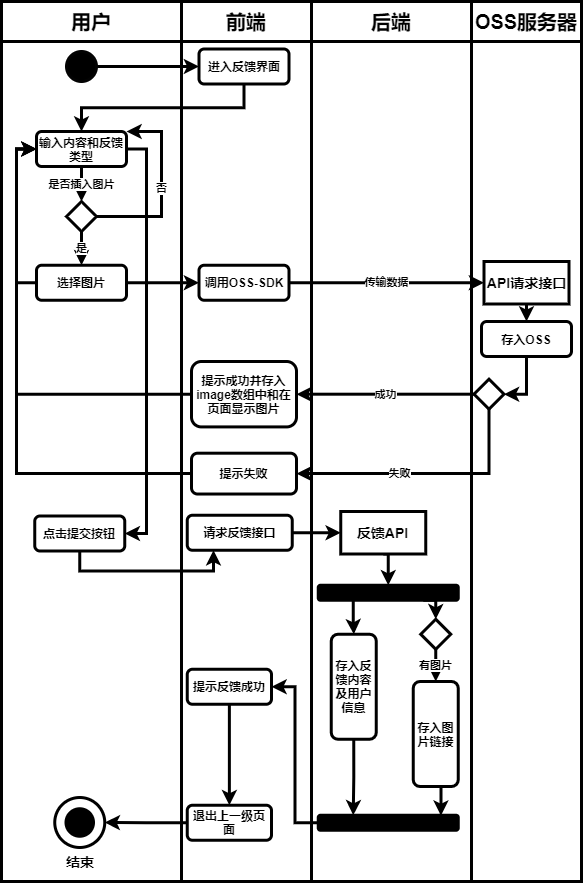

The diagram above was exported from draw.io. Its source (the exported page's mxGraphModel, read from the mxfile embedded in the PNG):
<mxGraphModel dx="1454" dy="596" grid="1" gridSize="10" guides="1" tooltips="1" connect="1" arrows="1" fold="1" page="1" pageScale="1" pageWidth="827" pageHeight="1169" math="0" shadow="0">
  <root>
    <mxCell id="0" />
    <mxCell id="1" parent="0" />
    <mxCell id="2" value="" style="rounded=0;whiteSpace=wrap;html=1;strokeWidth=3;fontStyle=1" vertex="1" parent="1">
      <mxGeometry x="370" y="80" width="160" height="840" as="geometry" />
    </mxCell>
    <mxCell id="3" value="" style="rounded=0;whiteSpace=wrap;html=1;strokeWidth=3;fontStyle=1" vertex="1" parent="1">
      <mxGeometry x="60" y="80" width="180" height="840" as="geometry" />
    </mxCell>
    <mxCell id="4" value="" style="rounded=0;whiteSpace=wrap;html=1;strokeWidth=3;fontStyle=1" vertex="1" parent="1">
      <mxGeometry x="240" y="80" width="130" height="840" as="geometry" />
    </mxCell>
    <mxCell id="5" value="用户" style="rounded=0;whiteSpace=wrap;html=1;strokeWidth=3;fontStyle=1;fontSize=20;" vertex="1" parent="1">
      <mxGeometry x="60" y="40" width="180" height="40" as="geometry" />
    </mxCell>
    <mxCell id="6" value="前端" style="rounded=0;whiteSpace=wrap;html=1;strokeWidth=3;fontStyle=1;fontSize=20;" vertex="1" parent="1">
      <mxGeometry x="240" y="40" width="130" height="40" as="geometry" />
    </mxCell>
    <mxCell id="7" value="后端" style="rounded=0;whiteSpace=wrap;html=1;strokeWidth=3;fontStyle=1;fontSize=20;" vertex="1" parent="1">
      <mxGeometry x="370" y="40" width="160" height="40" as="geometry" />
    </mxCell>
    <mxCell id="8" style="edgeStyle=orthogonalEdgeStyle;rounded=0;orthogonalLoop=1;jettySize=auto;html=1;exitX=1;exitY=0.5;exitDx=0;exitDy=0;entryX=0;entryY=0.5;entryDx=0;entryDy=0;strokeWidth=3;fontStyle=1" edge="1" parent="1" source="9" target="11">
      <mxGeometry relative="1" as="geometry" />
    </mxCell>
    <mxCell id="9" value="" style="ellipse;whiteSpace=wrap;html=1;aspect=fixed;background=black;strokeColor=#030303;fillColor=#000000;strokeWidth=3;fontStyle=1" vertex="1" parent="1">
      <mxGeometry x="125" y="90" width="30" height="30" as="geometry" />
    </mxCell>
    <mxCell id="10" style="edgeStyle=orthogonalEdgeStyle;rounded=0;orthogonalLoop=1;jettySize=auto;html=1;exitX=0.5;exitY=1;exitDx=0;exitDy=0;strokeWidth=3;fontStyle=1" edge="1" parent="1" source="11" target="16">
      <mxGeometry relative="1" as="geometry" />
    </mxCell>
    <mxCell id="11" value="进入反馈界面" style="rounded=1;whiteSpace=wrap;html=1;strokeWidth=3;fontStyle=1" vertex="1" parent="1">
      <mxGeometry x="257.5" y="87.5" width="90" height="35" as="geometry" />
    </mxCell>
    <mxCell id="12" value="" style="ellipse;whiteSpace=wrap;html=1;aspect=fixed;rounded=1;strokeColor=#000000;strokeWidth=3;fillColor=none;gradientColor=none;fontSize=14;fontStyle=1" vertex="1" parent="1">
      <mxGeometry x="113.25" y="836" width="50" height="50" as="geometry" />
    </mxCell>
    <mxCell id="13" value="" style="ellipse;whiteSpace=wrap;html=1;aspect=fixed;rounded=1;strokeWidth=3;fontSize=14;fillColor=#000000;fontStyle=1" vertex="1" parent="1">
      <mxGeometry x="124.5" y="847.25" width="27.5" height="27.5" as="geometry" />
    </mxCell>
    <mxCell id="14" value="结束" style="text;html=1;strokeColor=none;fillColor=none;align=center;verticalAlign=middle;whiteSpace=wrap;rounded=0;fontSize=14;strokeWidth=3;fontStyle=1" vertex="1" parent="1">
      <mxGeometry x="119.25" y="890" width="40" height="20" as="geometry" />
    </mxCell>
    <mxCell id="15" style="edgeStyle=orthogonalEdgeStyle;rounded=0;orthogonalLoop=1;jettySize=auto;html=1;exitX=1;exitY=0.5;exitDx=0;exitDy=0;entryX=1;entryY=0.5;entryDx=0;entryDy=0;strokeWidth=3;fontStyle=1" edge="1" parent="1" source="16" target="23">
      <mxGeometry relative="1" as="geometry" />
    </mxCell>
    <mxCell id="16" value="输入内容和反馈类型" style="rounded=1;whiteSpace=wrap;html=1;strokeWidth=3;fontStyle=1" vertex="1" parent="1">
      <mxGeometry x="95" y="170" width="90" height="35" as="geometry" />
    </mxCell>
    <mxCell id="17" style="edgeStyle=orthogonalEdgeStyle;rounded=0;orthogonalLoop=1;jettySize=auto;html=1;exitX=0;exitY=0.5;exitDx=0;exitDy=0;entryX=0;entryY=0.5;entryDx=0;entryDy=0;strokeWidth=3;fontStyle=1" edge="1" parent="1" source="19" target="16">
      <mxGeometry relative="1" as="geometry" />
    </mxCell>
    <mxCell id="18" style="edgeStyle=orthogonalEdgeStyle;rounded=0;orthogonalLoop=1;jettySize=auto;html=1;exitX=1;exitY=0.5;exitDx=0;exitDy=0;entryX=0;entryY=0.5;entryDx=0;entryDy=0;strokeWidth=3;fontStyle=1" edge="1" parent="1" source="19" target="25">
      <mxGeometry relative="1" as="geometry" />
    </mxCell>
    <mxCell id="19" value="选择图片" style="rounded=1;whiteSpace=wrap;html=1;strokeWidth=3;fontStyle=1" vertex="1" parent="1">
      <mxGeometry x="95" y="303.75" width="90" height="35" as="geometry" />
    </mxCell>
    <mxCell id="20" value="" style="rounded=0;whiteSpace=wrap;html=1;strokeWidth=3;fontStyle=1" vertex="1" parent="1">
      <mxGeometry x="530" y="80" width="110" height="840" as="geometry" />
    </mxCell>
    <mxCell id="21" value="OSS服务器" style="rounded=0;whiteSpace=wrap;html=1;strokeWidth=3;fontStyle=1;fontSize=20;" vertex="1" parent="1">
      <mxGeometry x="530" y="40" width="110" height="40" as="geometry" />
    </mxCell>
    <mxCell id="22" style="edgeStyle=orthogonalEdgeStyle;rounded=0;orthogonalLoop=1;jettySize=auto;html=1;exitX=0.5;exitY=1;exitDx=0;exitDy=0;entryX=0.25;entryY=1;entryDx=0;entryDy=0;strokeWidth=3;fontStyle=1" edge="1" parent="1" source="23" target="33">
      <mxGeometry relative="1" as="geometry" />
    </mxCell>
    <mxCell id="23" value="点击提交按钮" style="rounded=1;whiteSpace=wrap;html=1;strokeWidth=3;fontStyle=1" vertex="1" parent="1">
      <mxGeometry x="93.25" y="554.5" width="90" height="35" as="geometry" />
    </mxCell>
    <mxCell id="24" value="传输数据" style="edgeStyle=orthogonalEdgeStyle;rounded=0;orthogonalLoop=1;jettySize=auto;html=1;exitX=1;exitY=0.5;exitDx=0;exitDy=0;strokeWidth=3;fontStyle=1" edge="1" parent="1" source="25" target="27">
      <mxGeometry relative="1" as="geometry" />
    </mxCell>
    <mxCell id="25" value="调用OSS-SDK" style="rounded=1;whiteSpace=wrap;html=1;strokeWidth=3;fontStyle=1" vertex="1" parent="1">
      <mxGeometry x="257.5" y="303.75" width="90" height="35" as="geometry" />
    </mxCell>
    <mxCell id="26" style="edgeStyle=orthogonalEdgeStyle;rounded=0;orthogonalLoop=1;jettySize=auto;html=1;exitX=0.5;exitY=1;exitDx=0;exitDy=0;entryX=0.5;entryY=0;entryDx=0;entryDy=0;strokeWidth=3;fontStyle=1" edge="1" parent="1" source="27" target="29">
      <mxGeometry relative="1" as="geometry" />
    </mxCell>
    <mxCell id="27" value="API请求接口" style="rounded=0;whiteSpace=wrap;html=1;fontSize=14;strokeWidth=3;fontStyle=1" vertex="1" parent="1">
      <mxGeometry x="542.5" y="300" width="85" height="42.5" as="geometry" />
    </mxCell>
    <mxCell id="28" style="edgeStyle=orthogonalEdgeStyle;rounded=0;orthogonalLoop=1;jettySize=auto;html=1;exitX=0.5;exitY=1;exitDx=0;exitDy=0;entryX=1;entryY=0.5;entryDx=0;entryDy=0;strokeWidth=3;fontStyle=1" edge="1" parent="1" source="29" target="36">
      <mxGeometry relative="1" as="geometry" />
    </mxCell>
    <mxCell id="29" value="存入OSS" style="rounded=1;whiteSpace=wrap;html=1;strokeWidth=3;fontStyle=1" vertex="1" parent="1">
      <mxGeometry x="540" y="360" width="90" height="35" as="geometry" />
    </mxCell>
    <mxCell id="30" style="edgeStyle=orthogonalEdgeStyle;rounded=0;orthogonalLoop=1;jettySize=auto;html=1;exitX=0;exitY=0.5;exitDx=0;exitDy=0;entryX=0;entryY=0.5;entryDx=0;entryDy=0;strokeWidth=3;fontStyle=1" edge="1" parent="1" source="31" target="16">
      <mxGeometry relative="1" as="geometry" />
    </mxCell>
    <mxCell id="31" value="提示成功并存入image数组中和在页面显示图片" style="rounded=1;whiteSpace=wrap;html=1;strokeWidth=3;fontStyle=1" vertex="1" parent="1">
      <mxGeometry x="250" y="399.99999999999994" width="105" height="65.41" as="geometry" />
    </mxCell>
    <mxCell id="32" style="edgeStyle=orthogonalEdgeStyle;rounded=0;orthogonalLoop=1;jettySize=auto;html=1;exitX=1;exitY=0.5;exitDx=0;exitDy=0;entryX=0;entryY=0.5;entryDx=0;entryDy=0;strokeWidth=3;fontStyle=1" edge="1" parent="1" source="33" target="50">
      <mxGeometry relative="1" as="geometry" />
    </mxCell>
    <mxCell id="33" value="请求反馈接口" style="rounded=1;whiteSpace=wrap;html=1;strokeWidth=3;fontStyle=1" vertex="1" parent="1">
      <mxGeometry x="245.75" y="553.75" width="105" height="35" as="geometry" />
    </mxCell>
    <mxCell id="34" value="成功" style="edgeStyle=orthogonalEdgeStyle;rounded=0;orthogonalLoop=1;jettySize=auto;html=1;exitX=0;exitY=0.5;exitDx=0;exitDy=0;entryX=1;entryY=0.5;entryDx=0;entryDy=0;strokeWidth=3;fontStyle=1" edge="1" parent="1" source="36" target="31">
      <mxGeometry relative="1" as="geometry" />
    </mxCell>
    <mxCell id="35" value="失败" style="edgeStyle=orthogonalEdgeStyle;rounded=0;orthogonalLoop=1;jettySize=auto;html=1;exitX=0.5;exitY=1;exitDx=0;exitDy=0;entryX=1;entryY=0.5;entryDx=0;entryDy=0;strokeWidth=3;fontStyle=1" edge="1" parent="1" source="36" target="38">
      <mxGeometry x="0.1967" relative="1" as="geometry">
        <mxPoint as="offset" />
      </mxGeometry>
    </mxCell>
    <mxCell id="36" value="" style="rhombus;whiteSpace=wrap;html=1;strokeWidth=3;fontStyle=1" vertex="1" parent="1">
      <mxGeometry x="532.5" y="417.7" width="30" height="30" as="geometry" />
    </mxCell>
    <mxCell id="37" style="edgeStyle=orthogonalEdgeStyle;rounded=0;orthogonalLoop=1;jettySize=auto;html=1;exitX=0;exitY=0.5;exitDx=0;exitDy=0;entryX=0;entryY=0.5;entryDx=0;entryDy=0;strokeWidth=3;fontStyle=1" edge="1" parent="1" source="38" target="16">
      <mxGeometry relative="1" as="geometry" />
    </mxCell>
    <mxCell id="38" value="提示失败" style="rounded=1;whiteSpace=wrap;html=1;strokeWidth=3;fontStyle=1" vertex="1" parent="1">
      <mxGeometry x="250" y="491.7" width="105" height="40.83" as="geometry" />
    </mxCell>
    <mxCell id="39" style="edgeStyle=orthogonalEdgeStyle;rounded=0;orthogonalLoop=1;jettySize=auto;html=1;exitX=1;exitY=0.5;exitDx=0;exitDy=0;entryX=0.25;entryY=0;entryDx=0;entryDy=0;strokeWidth=3;fontStyle=1" edge="1" parent="1" source="40" target="59">
      <mxGeometry relative="1" as="geometry" />
    </mxCell>
    <mxCell id="40" value="存入反馈内容及用户信息" style="rounded=1;whiteSpace=wrap;html=1;direction=south;strokeWidth=3;fontStyle=1" vertex="1" parent="1">
      <mxGeometry x="389.75" y="672.75" width="45" height="105" as="geometry" />
    </mxCell>
    <mxCell id="41" style="edgeStyle=orthogonalEdgeStyle;rounded=0;orthogonalLoop=1;jettySize=auto;html=1;exitX=0.5;exitY=1;exitDx=0;exitDy=0;entryX=0.5;entryY=0;entryDx=0;entryDy=0;strokeWidth=3;fontStyle=1" edge="1" parent="1" source="42" target="44">
      <mxGeometry relative="1" as="geometry" />
    </mxCell>
    <mxCell id="42" value="提示反馈成功" style="rounded=1;whiteSpace=wrap;html=1;strokeWidth=3;fontStyle=1" vertex="1" parent="1">
      <mxGeometry x="245.75" y="707.75" width="84.25" height="35" as="geometry" />
    </mxCell>
    <mxCell id="43" style="edgeStyle=orthogonalEdgeStyle;rounded=0;orthogonalLoop=1;jettySize=auto;html=1;exitX=0;exitY=0.5;exitDx=0;exitDy=0;entryX=1;entryY=0.5;entryDx=0;entryDy=0;strokeWidth=3;fontStyle=1" edge="1" parent="1" source="44" target="12">
      <mxGeometry relative="1" as="geometry" />
    </mxCell>
    <mxCell id="44" value="退出上一级页面" style="rounded=1;whiteSpace=wrap;html=1;strokeWidth=3;fontStyle=1" vertex="1" parent="1">
      <mxGeometry x="245.75" y="843.75" width="84.25" height="35" as="geometry" />
    </mxCell>
    <mxCell id="45" value="是否插入图片" style="edgeStyle=orthogonalEdgeStyle;rounded=0;orthogonalLoop=1;jettySize=auto;html=1;exitX=0.5;exitY=1;exitDx=0;exitDy=0;entryX=0.5;entryY=0;entryDx=0;entryDy=0;strokeWidth=3;fontStyle=1" edge="1" parent="1" source="16" target="48">
      <mxGeometry relative="1" as="geometry">
        <mxPoint x="140" y="205" as="sourcePoint" />
      </mxGeometry>
    </mxCell>
    <mxCell id="46" value="是" style="edgeStyle=orthogonalEdgeStyle;rounded=0;orthogonalLoop=1;jettySize=auto;html=1;exitX=0.5;exitY=1;exitDx=0;exitDy=0;entryX=0.5;entryY=0;entryDx=0;entryDy=0;strokeWidth=3;fontStyle=1" edge="1" parent="1" source="48" target="19">
      <mxGeometry relative="1" as="geometry" />
    </mxCell>
    <mxCell id="47" value="否" style="edgeStyle=orthogonalEdgeStyle;rounded=0;orthogonalLoop=1;jettySize=auto;html=1;exitX=1;exitY=0.5;exitDx=0;exitDy=0;entryX=1;entryY=0;entryDx=0;entryDy=0;strokeWidth=3;fontStyle=1" edge="1" parent="1" source="48" target="16">
      <mxGeometry relative="1" as="geometry">
        <Array as="points">
          <mxPoint x="220" y="255" />
          <mxPoint x="220" y="170" />
        </Array>
      </mxGeometry>
    </mxCell>
    <mxCell id="48" value="" style="rhombus;whiteSpace=wrap;html=1;strokeWidth=3;fontStyle=1" vertex="1" parent="1">
      <mxGeometry x="125" y="240" width="30" height="30" as="geometry" />
    </mxCell>
    <mxCell id="49" style="edgeStyle=orthogonalEdgeStyle;rounded=0;orthogonalLoop=1;jettySize=auto;html=1;exitX=0.5;exitY=1;exitDx=0;exitDy=0;entryX=0.5;entryY=0;entryDx=0;entryDy=0;strokeWidth=3;fontStyle=1" edge="1" parent="1" source="50" target="55">
      <mxGeometry relative="1" as="geometry" />
    </mxCell>
    <mxCell id="50" value="反馈API" style="rounded=0;whiteSpace=wrap;html=1;fontSize=14;strokeWidth=3;fontStyle=1" vertex="1" parent="1">
      <mxGeometry x="399.25" y="550" width="85" height="42.5" as="geometry" />
    </mxCell>
    <mxCell id="51" style="edgeStyle=orthogonalEdgeStyle;rounded=0;orthogonalLoop=1;jettySize=auto;html=1;exitX=1;exitY=0.5;exitDx=0;exitDy=0;entryX=0.876;entryY=0.027;entryDx=0;entryDy=0;entryPerimeter=0;strokeWidth=3;fontStyle=1" edge="1" parent="1" source="52" target="59">
      <mxGeometry relative="1" as="geometry" />
    </mxCell>
    <mxCell id="52" value="存入图片链接" style="rounded=1;whiteSpace=wrap;html=1;direction=south;strokeWidth=3;fontStyle=1" vertex="1" parent="1">
      <mxGeometry x="471.75" y="720" width="45" height="105" as="geometry" />
    </mxCell>
    <mxCell id="53" style="edgeStyle=orthogonalEdgeStyle;rounded=0;orthogonalLoop=1;jettySize=auto;html=1;exitX=0.75;exitY=1;exitDx=0;exitDy=0;entryX=0.5;entryY=0;entryDx=0;entryDy=0;strokeWidth=3;fontStyle=1" edge="1" parent="1" source="55" target="57">
      <mxGeometry relative="1" as="geometry" />
    </mxCell>
    <mxCell id="54" style="edgeStyle=orthogonalEdgeStyle;rounded=0;orthogonalLoop=1;jettySize=auto;html=1;exitX=0.25;exitY=1;exitDx=0;exitDy=0;strokeWidth=3;fontStyle=1" edge="1" parent="1" source="55" target="40">
      <mxGeometry relative="1" as="geometry" />
    </mxCell>
    <mxCell id="55" value="" style="rounded=1;whiteSpace=wrap;html=1;fillColor=#000000;strokeWidth=3;fontStyle=1" vertex="1" parent="1">
      <mxGeometry x="376.75" y="623.75" width="140" height="15" as="geometry" />
    </mxCell>
    <mxCell id="56" value="有图片" style="edgeStyle=orthogonalEdgeStyle;rounded=0;orthogonalLoop=1;jettySize=auto;html=1;exitX=0.5;exitY=1;exitDx=0;exitDy=0;entryX=0;entryY=0.5;entryDx=0;entryDy=0;strokeWidth=3;fontStyle=1" edge="1" parent="1" source="57" target="52">
      <mxGeometry relative="1" as="geometry" />
    </mxCell>
    <mxCell id="57" value="" style="rhombus;whiteSpace=wrap;html=1;strokeWidth=3;fontStyle=1" vertex="1" parent="1">
      <mxGeometry x="479.25" y="657.75" width="30" height="30" as="geometry" />
    </mxCell>
    <mxCell id="60" style="edgeStyle=orthogonalEdgeStyle;rounded=0;orthogonalLoop=1;jettySize=auto;html=1;exitX=0;exitY=0.5;exitDx=0;exitDy=0;entryX=1;entryY=0.5;entryDx=0;entryDy=0;strokeWidth=3;" edge="1" parent="1" source="59" target="42">
      <mxGeometry relative="1" as="geometry" />
    </mxCell>
    <mxCell id="59" value="" style="rounded=1;whiteSpace=wrap;html=1;fillColor=#000000;strokeWidth=3;fontStyle=1" vertex="1" parent="1">
      <mxGeometry x="376.75" y="853.75" width="140" height="15" as="geometry" />
    </mxCell>
  </root>
</mxGraphModel>